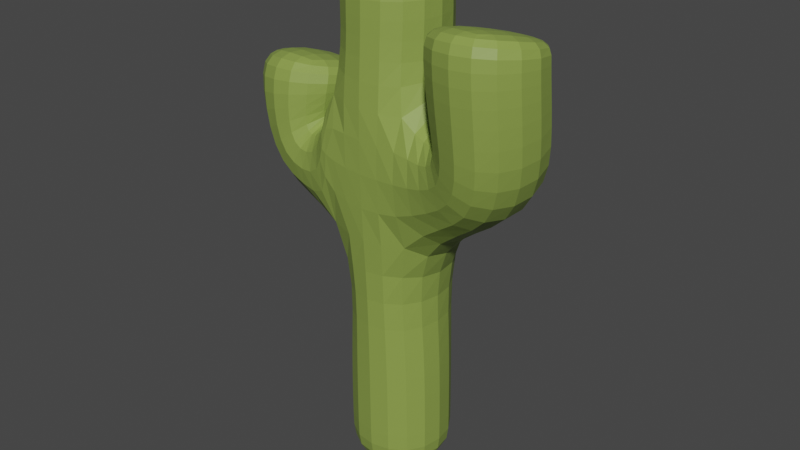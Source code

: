 # Source: cactus1.blend  (saved by Blender 2.83.18; exported with 4.5.12 LTS)
import bpy
from mathutils import Matrix  # noqa: F401  (used for matrix-valued properties, if any)

bpy.ops.wm.read_factory_settings(use_empty=True)
scene = bpy.context.scene
scene.name = 'Scene'

# ---- collections
col_collection = bpy.data.collections.new('Collection'); scene.collection.children.link(col_collection)

# ---- materials (node trees are filled in below, after node groups)
mat_cactus = bpy.data.materials.new('Cactus')
mat_cactus.use_transparent_shadow = False

# ---- material node trees
mat_cactus.use_nodes = True; mat_cactus.node_tree.nodes.clear()
_N = mat_cactus.node_tree.nodes; _L = mat_cactus.node_tree.links
n0 = _N.new('ShaderNodeBsdfPrincipled'); n0.name = 'Principled BSDF'; n0.location = (10, 300)
n0.distribution = 'GGX'
n0.subsurface_method = 'BURLEY'
n0.inputs[0].default_value = (0.2502, 0.3467, 0.06848, 1.0)
n0.inputs[3].default_value = 1.45
n0.inputs[27].default_value = (0.0, 0.0, 0.0, 1.0)
n0.inputs[28].default_value = 1.0
n1 = _N.new('ShaderNodeOutputMaterial'); n1.name = 'Material Output'; n1.location = (300, 300)
_L.new(n0.outputs[0], n1.inputs[0])
n1.is_active_output = True

# ---- world
world_world = bpy.data.worlds.new('World'); scene.world = world_world
world_world.use_nodes = True; world_world.node_tree.nodes.clear()
_N = world_world.node_tree.nodes; _L = world_world.node_tree.links
n0 = _N.new('ShaderNodeOutputWorld'); n0.name = 'World Output'; n0.location = (300, 300)
n1 = _N.new('ShaderNodeBackground'); n1.name = 'Background'; n1.location = (10, 300)
n1.inputs[0].default_value = (0.05088, 0.05088, 0.05088, 1.0)
_L.new(n1.outputs[0], n0.inputs[0])
n0.is_active_output = True
world_world.color = (0.05088, 0.05088, 0.05088)
world_world.use_sun_shadow = False
world_world.sun_shadow_jitter_overblur = 0.0

# ---- meshes
me_prostok_t = bpy.data.meshes.new('Prostokąt')
me_prostok_t.from_pydata([(1.0, -1.0, 0.0), (0.9606, -1.0, 2.514), (0.9869, -1.0, 1.657), (1.57, -1.207, 2.309), (1.163, -1.029, 1.565), (1.576, -1.141, 1.674), (0.4057, -0.8947, 1.913), (0.7859, -0.9837, 1.47), (0.429, -0.9241, 1.446), (0.9934, -1.0, 0.1965), (0.9737, -1.0, 2.241), (0.4068, -0.9482, 1.756), (1.577, -1.236, 2.225)], [(10, 1), (9, 2), (12, 3), (2, 4), (4, 5), (11, 6), (2, 7), (7, 8), (0, 9), (2, 10), (8, 11), (5, 12)], [])
_uv = me_prostok_t.uv_layers.new(name='MapaUV')
_uv.uv.foreach_set('vector', [])
me_prostok_t.materials.append(mat_cactus)
me_prostok_t.use_remesh_fix_poles = True
me_prostok_t.use_remesh_preserve_attributes = False
me_prostok_t.use_mirror_vertex_groups = False
me_prostok_t.update()

# ---- objects
ob_prostok_t = bpy.data.objects.new('Prostokąt', me_prostok_t)

# ---- transforms, parenting, visibility, modifiers, constraints
ob_prostok_t.location = (0.0, 0.0, 0.0)
ob_prostok_t.lineart.crease_threshold = 0.0
_m = ob_prostok_t.modifiers.new('Skin', 'SKIN')
_m = ob_prostok_t.modifiers.new('Subdivision', 'SUBSURF')
_m.uv_smooth = 'PRESERVE_CORNERS'

# ---- collection membership
col_collection.objects.link(ob_prostok_t)

# ---- scene / render settings (as saved in the file)
scene.frame_start = 1; scene.frame_end = 250; scene.frame_set(1)
scene.render.engine = 'BLENDER_EEVEE_NEXT'
scene.cycles.use_denoising = False
scene.cycles.samples = 128
scene.cycles.sampling_pattern = 'TABULATED_SOBOL'
scene.cycles.use_adaptive_sampling = False
scene.cycles.use_light_tree = False
scene.view_settings.view_transform = 'Filmic'
bpy.context.view_layer.update()

# ---- added for rendering (the .blend has no active camera and no usable light): camera, sun
cam_auto = bpy.data.cameras.new('AutoCamera')
cam_auto.lens = 50.0
cam_auto.sensor_width = 36.0
cam_auto.clip_end = 1000.0
ob_auto_camera = bpy.data.objects.new('AutoCamera', cam_auto)
scene.collection.objects.link(ob_auto_camera)
ob_auto_camera.location = (3.79702, -4.38013, 3.48872)
ob_auto_camera.rotation_euler = (1.09748, -7.21219e-08, 0.694738)
scene.camera = ob_auto_camera
light_auto_sun = bpy.data.lights.new('AutoSun', 'SUN')
light_auto_sun.energy = 3.0
light_auto_sun.angle = 0.0523599
ob_auto_sun = bpy.data.objects.new('AutoSun', light_auto_sun)
scene.collection.objects.link(ob_auto_sun)
ob_auto_sun.rotation_euler = (0.872665, 0.174533, 0.523599)
bpy.context.view_layer.update()

